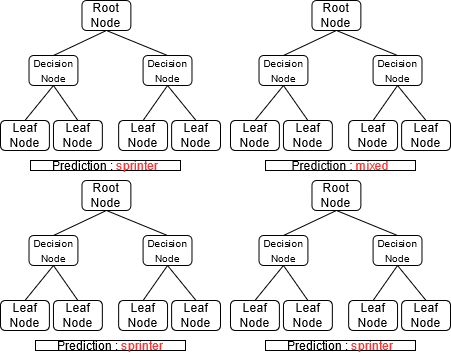

The diagram above was exported from draw.io. Its source (the exported page's mxGraphModel, read from the mxfile embedded in the PNG):
<mxGraphModel dx="774" dy="591" grid="1" gridSize="10" guides="1" tooltips="1" connect="1" arrows="1" fold="1" page="1" pageScale="1" pageWidth="850" pageHeight="1100" math="0" shadow="0">
  <root>
    <mxCell id="0" />
    <mxCell id="1" parent="0" />
    <mxCell id="UJCpA8xU2slXyceTXkgK-20" value="" style="group" vertex="1" connectable="0" parent="1">
      <mxGeometry x="70" y="80" width="220" height="150" as="geometry" />
    </mxCell>
    <mxCell id="UJCpA8xU2slXyceTXkgK-1" value="&lt;font style=&quot;font-size: 12px&quot;&gt;Root Node&lt;br&gt;&lt;/font&gt;" style="rounded=1;whiteSpace=wrap;html=1;fontSize=12;snapToPoint=0;shadow=0;" vertex="1" parent="UJCpA8xU2slXyceTXkgK-20">
      <mxGeometry x="81.48148148148148" width="48.88888888888889" height="30" as="geometry" />
    </mxCell>
    <mxCell id="UJCpA8xU2slXyceTXkgK-2" value="" style="endArrow=none;html=1;rounded=0;entryX=0.5;entryY=1;entryDx=0;entryDy=0;exitX=0.5;exitY=0;exitDx=0;exitDy=0;fontSize=12;snapToPoint=0;shadow=0;" edge="1" parent="UJCpA8xU2slXyceTXkgK-20" source="UJCpA8xU2slXyceTXkgK-4" target="UJCpA8xU2slXyceTXkgK-1">
      <mxGeometry width="50" height="50" relative="1" as="geometry">
        <mxPoint x="44.81481481481482" y="70" as="sourcePoint" />
        <mxPoint x="77.4074074074074" y="35" as="targetPoint" />
      </mxGeometry>
    </mxCell>
    <mxCell id="UJCpA8xU2slXyceTXkgK-3" value="" style="endArrow=none;html=1;rounded=0;exitX=0.5;exitY=0;exitDx=0;exitDy=0;entryX=0.5;entryY=1;entryDx=0;entryDy=0;fontSize=12;snapToPoint=0;shadow=0;" edge="1" parent="UJCpA8xU2slXyceTXkgK-20" source="UJCpA8xU2slXyceTXkgK-5" target="UJCpA8xU2slXyceTXkgK-1">
      <mxGeometry width="50" height="50" relative="1" as="geometry">
        <mxPoint x="150.74074074074073" y="65" as="sourcePoint" />
        <mxPoint x="138.51851851851853" y="44.99999999999999" as="targetPoint" />
      </mxGeometry>
    </mxCell>
    <mxCell id="UJCpA8xU2slXyceTXkgK-4" value="&lt;font size=&quot;1&quot;&gt;Decision Node&lt;br&gt;&lt;/font&gt;" style="rounded=1;whiteSpace=wrap;html=1;fontSize=12;snapToPoint=0;shadow=0;" vertex="1" parent="UJCpA8xU2slXyceTXkgK-20">
      <mxGeometry x="28.51851851851852" y="55" width="48.88888888888889" height="30" as="geometry" />
    </mxCell>
    <mxCell id="UJCpA8xU2slXyceTXkgK-5" value="&lt;font size=&quot;1&quot;&gt;Decision Node&lt;br&gt;&lt;/font&gt;" style="rounded=1;whiteSpace=wrap;html=1;fontSize=12;snapToPoint=0;shadow=0;" vertex="1" parent="UJCpA8xU2slXyceTXkgK-20">
      <mxGeometry x="142.59259259259258" y="55" width="48.88888888888889" height="30" as="geometry" />
    </mxCell>
    <mxCell id="UJCpA8xU2slXyceTXkgK-6" value="" style="endArrow=none;html=1;rounded=0;entryX=0.5;entryY=1;entryDx=0;entryDy=0;exitX=0.5;exitY=0;exitDx=0;exitDy=0;fontSize=12;snapToPoint=0;shadow=0;" edge="1" parent="UJCpA8xU2slXyceTXkgK-20" source="UJCpA8xU2slXyceTXkgK-8" target="UJCpA8xU2slXyceTXkgK-4">
      <mxGeometry width="50" height="50" relative="1" as="geometry">
        <mxPoint x="12.222222222222223" y="120" as="sourcePoint" />
        <mxPoint x="44.81481481481482" y="84.99999999999999" as="targetPoint" />
      </mxGeometry>
    </mxCell>
    <mxCell id="UJCpA8xU2slXyceTXkgK-7" value="" style="endArrow=none;html=1;rounded=0;entryX=0.5;entryY=1;entryDx=0;entryDy=0;exitX=0.5;exitY=0;exitDx=0;exitDy=0;fontSize=12;snapToPoint=0;shadow=0;" edge="1" parent="UJCpA8xU2slXyceTXkgK-20" source="UJCpA8xU2slXyceTXkgK-9" target="UJCpA8xU2slXyceTXkgK-4">
      <mxGeometry width="50" height="50" relative="1" as="geometry">
        <mxPoint x="73.33333333333334" y="120" as="sourcePoint" />
        <mxPoint x="44.81481481481482" y="84.99999999999999" as="targetPoint" />
      </mxGeometry>
    </mxCell>
    <mxCell id="UJCpA8xU2slXyceTXkgK-8" value="Leaf Node" style="rounded=1;whiteSpace=wrap;html=1;fontSize=12;snapToPoint=0;shadow=0;" vertex="1" parent="UJCpA8xU2slXyceTXkgK-20">
      <mxGeometry y="120" width="48.88888888888889" height="30" as="geometry" />
    </mxCell>
    <mxCell id="UJCpA8xU2slXyceTXkgK-9" value="Leaf Node" style="rounded=1;whiteSpace=wrap;html=1;fontSize=12;snapToPoint=0;shadow=0;" vertex="1" parent="UJCpA8xU2slXyceTXkgK-20">
      <mxGeometry x="52.96296296296296" y="120" width="48.88888888888889" height="30" as="geometry" />
    </mxCell>
    <mxCell id="UJCpA8xU2slXyceTXkgK-10" value="" style="endArrow=none;html=1;rounded=0;entryX=0.5;entryY=1;entryDx=0;entryDy=0;exitX=0.5;exitY=0;exitDx=0;exitDy=0;fontSize=12;snapToPoint=0;shadow=0;" edge="1" parent="UJCpA8xU2slXyceTXkgK-20" source="UJCpA8xU2slXyceTXkgK-12" target="UJCpA8xU2slXyceTXkgK-5">
      <mxGeometry width="50" height="50" relative="1" as="geometry">
        <mxPoint x="134.44444444444446" y="120" as="sourcePoint" />
        <mxPoint x="158.8888888888889" y="89.99999999999999" as="targetPoint" />
      </mxGeometry>
    </mxCell>
    <mxCell id="UJCpA8xU2slXyceTXkgK-11" value="" style="endArrow=none;html=1;rounded=0;entryX=0.5;entryY=1;entryDx=0;entryDy=0;exitX=0.5;exitY=0;exitDx=0;exitDy=0;fontSize=12;snapToPoint=0;shadow=0;" edge="1" parent="UJCpA8xU2slXyceTXkgK-20" source="UJCpA8xU2slXyceTXkgK-13" target="UJCpA8xU2slXyceTXkgK-5">
      <mxGeometry width="50" height="50" relative="1" as="geometry">
        <mxPoint x="195.55555555555557" y="120" as="sourcePoint" />
        <mxPoint x="171.11111111111111" y="89.99999999999999" as="targetPoint" />
      </mxGeometry>
    </mxCell>
    <mxCell id="UJCpA8xU2slXyceTXkgK-12" value="Leaf Node" style="rounded=1;whiteSpace=wrap;html=1;fontSize=12;snapToPoint=0;shadow=0;" vertex="1" parent="UJCpA8xU2slXyceTXkgK-20">
      <mxGeometry x="118.14814814814815" y="120" width="48.88888888888889" height="30" as="geometry" />
    </mxCell>
    <mxCell id="UJCpA8xU2slXyceTXkgK-13" value="Leaf Node" style="rounded=1;whiteSpace=wrap;html=1;fontSize=12;snapToPoint=0;shadow=0;" vertex="1" parent="UJCpA8xU2slXyceTXkgK-20">
      <mxGeometry x="171.11111111111111" y="120" width="48.88888888888889" height="30" as="geometry" />
    </mxCell>
    <mxCell id="UJCpA8xU2slXyceTXkgK-78" value="" style="group" vertex="1" connectable="0" parent="1">
      <mxGeometry x="300" y="80" width="220" height="150" as="geometry" />
    </mxCell>
    <mxCell id="UJCpA8xU2slXyceTXkgK-79" value="&lt;font style=&quot;font-size: 12px&quot;&gt;Root Node&lt;br&gt;&lt;/font&gt;" style="rounded=1;whiteSpace=wrap;html=1;fontSize=12;snapToPoint=0;shadow=0;" vertex="1" parent="UJCpA8xU2slXyceTXkgK-78">
      <mxGeometry x="81.48148148148148" width="48.88888888888889" height="30" as="geometry" />
    </mxCell>
    <mxCell id="UJCpA8xU2slXyceTXkgK-80" value="" style="endArrow=none;html=1;rounded=0;entryX=0.5;entryY=1;entryDx=0;entryDy=0;exitX=0.5;exitY=0;exitDx=0;exitDy=0;fontSize=12;snapToPoint=0;shadow=0;" edge="1" parent="UJCpA8xU2slXyceTXkgK-78" source="UJCpA8xU2slXyceTXkgK-82" target="UJCpA8xU2slXyceTXkgK-79">
      <mxGeometry width="50" height="50" relative="1" as="geometry">
        <mxPoint x="44.81481481481482" y="70" as="sourcePoint" />
        <mxPoint x="77.4074074074074" y="35" as="targetPoint" />
      </mxGeometry>
    </mxCell>
    <mxCell id="UJCpA8xU2slXyceTXkgK-81" value="" style="endArrow=none;html=1;rounded=0;exitX=0.5;exitY=0;exitDx=0;exitDy=0;entryX=0.5;entryY=1;entryDx=0;entryDy=0;fontSize=12;snapToPoint=0;shadow=0;" edge="1" parent="UJCpA8xU2slXyceTXkgK-78" source="UJCpA8xU2slXyceTXkgK-83" target="UJCpA8xU2slXyceTXkgK-79">
      <mxGeometry width="50" height="50" relative="1" as="geometry">
        <mxPoint x="150.74074074074073" y="65" as="sourcePoint" />
        <mxPoint x="138.51851851851853" y="44.99999999999999" as="targetPoint" />
      </mxGeometry>
    </mxCell>
    <mxCell id="UJCpA8xU2slXyceTXkgK-82" value="&lt;font size=&quot;1&quot;&gt;Decision Node&lt;br&gt;&lt;/font&gt;" style="rounded=1;whiteSpace=wrap;html=1;fontSize=12;snapToPoint=0;shadow=0;" vertex="1" parent="UJCpA8xU2slXyceTXkgK-78">
      <mxGeometry x="28.51851851851852" y="55" width="48.88888888888889" height="30" as="geometry" />
    </mxCell>
    <mxCell id="UJCpA8xU2slXyceTXkgK-83" value="&lt;font size=&quot;1&quot;&gt;Decision Node&lt;br&gt;&lt;/font&gt;" style="rounded=1;whiteSpace=wrap;html=1;fontSize=12;snapToPoint=0;shadow=0;" vertex="1" parent="UJCpA8xU2slXyceTXkgK-78">
      <mxGeometry x="142.59259259259258" y="55" width="48.88888888888889" height="30" as="geometry" />
    </mxCell>
    <mxCell id="UJCpA8xU2slXyceTXkgK-84" value="" style="endArrow=none;html=1;rounded=0;entryX=0.5;entryY=1;entryDx=0;entryDy=0;exitX=0.5;exitY=0;exitDx=0;exitDy=0;fontSize=12;snapToPoint=0;shadow=0;" edge="1" parent="UJCpA8xU2slXyceTXkgK-78" source="UJCpA8xU2slXyceTXkgK-86" target="UJCpA8xU2slXyceTXkgK-82">
      <mxGeometry width="50" height="50" relative="1" as="geometry">
        <mxPoint x="12.222222222222223" y="120" as="sourcePoint" />
        <mxPoint x="44.81481481481482" y="84.99999999999999" as="targetPoint" />
      </mxGeometry>
    </mxCell>
    <mxCell id="UJCpA8xU2slXyceTXkgK-85" value="" style="endArrow=none;html=1;rounded=0;entryX=0.5;entryY=1;entryDx=0;entryDy=0;exitX=0.5;exitY=0;exitDx=0;exitDy=0;fontSize=12;snapToPoint=0;shadow=0;" edge="1" parent="UJCpA8xU2slXyceTXkgK-78" source="UJCpA8xU2slXyceTXkgK-87" target="UJCpA8xU2slXyceTXkgK-82">
      <mxGeometry width="50" height="50" relative="1" as="geometry">
        <mxPoint x="73.33333333333334" y="120" as="sourcePoint" />
        <mxPoint x="44.81481481481482" y="84.99999999999999" as="targetPoint" />
      </mxGeometry>
    </mxCell>
    <mxCell id="UJCpA8xU2slXyceTXkgK-86" value="Leaf Node" style="rounded=1;whiteSpace=wrap;html=1;fontSize=12;snapToPoint=0;shadow=0;" vertex="1" parent="UJCpA8xU2slXyceTXkgK-78">
      <mxGeometry y="120" width="48.88888888888889" height="30" as="geometry" />
    </mxCell>
    <mxCell id="UJCpA8xU2slXyceTXkgK-87" value="Leaf Node" style="rounded=1;whiteSpace=wrap;html=1;fontSize=12;snapToPoint=0;shadow=0;" vertex="1" parent="UJCpA8xU2slXyceTXkgK-78">
      <mxGeometry x="52.96296296296296" y="120" width="48.88888888888889" height="30" as="geometry" />
    </mxCell>
    <mxCell id="UJCpA8xU2slXyceTXkgK-88" value="" style="endArrow=none;html=1;rounded=0;entryX=0.5;entryY=1;entryDx=0;entryDy=0;exitX=0.5;exitY=0;exitDx=0;exitDy=0;fontSize=12;snapToPoint=0;shadow=0;" edge="1" parent="UJCpA8xU2slXyceTXkgK-78" source="UJCpA8xU2slXyceTXkgK-90" target="UJCpA8xU2slXyceTXkgK-83">
      <mxGeometry width="50" height="50" relative="1" as="geometry">
        <mxPoint x="134.44444444444446" y="120" as="sourcePoint" />
        <mxPoint x="158.8888888888889" y="89.99999999999999" as="targetPoint" />
      </mxGeometry>
    </mxCell>
    <mxCell id="UJCpA8xU2slXyceTXkgK-89" value="" style="endArrow=none;html=1;rounded=0;entryX=0.5;entryY=1;entryDx=0;entryDy=0;exitX=0.5;exitY=0;exitDx=0;exitDy=0;fontSize=12;snapToPoint=0;shadow=0;" edge="1" parent="UJCpA8xU2slXyceTXkgK-78" source="UJCpA8xU2slXyceTXkgK-91" target="UJCpA8xU2slXyceTXkgK-83">
      <mxGeometry width="50" height="50" relative="1" as="geometry">
        <mxPoint x="195.55555555555557" y="120" as="sourcePoint" />
        <mxPoint x="171.11111111111111" y="89.99999999999999" as="targetPoint" />
      </mxGeometry>
    </mxCell>
    <mxCell id="UJCpA8xU2slXyceTXkgK-90" value="Leaf Node" style="rounded=1;whiteSpace=wrap;html=1;fontSize=12;snapToPoint=0;shadow=0;" vertex="1" parent="UJCpA8xU2slXyceTXkgK-78">
      <mxGeometry x="118.14814814814815" y="120" width="48.88888888888889" height="30" as="geometry" />
    </mxCell>
    <mxCell id="UJCpA8xU2slXyceTXkgK-91" value="Leaf Node" style="rounded=1;whiteSpace=wrap;html=1;fontSize=12;snapToPoint=0;shadow=0;" vertex="1" parent="UJCpA8xU2slXyceTXkgK-78">
      <mxGeometry x="171.11111111111111" y="120" width="48.88888888888889" height="30" as="geometry" />
    </mxCell>
    <mxCell id="UJCpA8xU2slXyceTXkgK-93" value="" style="group" vertex="1" connectable="0" parent="1">
      <mxGeometry x="70" y="260" width="220" height="150" as="geometry" />
    </mxCell>
    <mxCell id="UJCpA8xU2slXyceTXkgK-94" value="&lt;font style=&quot;font-size: 12px&quot;&gt;Root Node&lt;br&gt;&lt;/font&gt;" style="rounded=1;whiteSpace=wrap;html=1;fontSize=12;snapToPoint=0;shadow=0;" vertex="1" parent="UJCpA8xU2slXyceTXkgK-93">
      <mxGeometry x="81.48148148148148" width="48.88888888888889" height="30" as="geometry" />
    </mxCell>
    <mxCell id="UJCpA8xU2slXyceTXkgK-95" value="" style="endArrow=none;html=1;rounded=0;entryX=0.5;entryY=1;entryDx=0;entryDy=0;exitX=0.5;exitY=0;exitDx=0;exitDy=0;fontSize=12;snapToPoint=0;shadow=0;" edge="1" parent="UJCpA8xU2slXyceTXkgK-93" source="UJCpA8xU2slXyceTXkgK-97" target="UJCpA8xU2slXyceTXkgK-94">
      <mxGeometry width="50" height="50" relative="1" as="geometry">
        <mxPoint x="44.81481481481482" y="70" as="sourcePoint" />
        <mxPoint x="77.4074074074074" y="35" as="targetPoint" />
      </mxGeometry>
    </mxCell>
    <mxCell id="UJCpA8xU2slXyceTXkgK-96" value="" style="endArrow=none;html=1;rounded=0;exitX=0.5;exitY=0;exitDx=0;exitDy=0;entryX=0.5;entryY=1;entryDx=0;entryDy=0;fontSize=12;snapToPoint=0;shadow=0;" edge="1" parent="UJCpA8xU2slXyceTXkgK-93" source="UJCpA8xU2slXyceTXkgK-98" target="UJCpA8xU2slXyceTXkgK-94">
      <mxGeometry width="50" height="50" relative="1" as="geometry">
        <mxPoint x="150.74074074074073" y="65" as="sourcePoint" />
        <mxPoint x="138.51851851851853" y="44.99999999999999" as="targetPoint" />
      </mxGeometry>
    </mxCell>
    <mxCell id="UJCpA8xU2slXyceTXkgK-97" value="&lt;font size=&quot;1&quot;&gt;Decision Node&lt;br&gt;&lt;/font&gt;" style="rounded=1;whiteSpace=wrap;html=1;fontSize=12;snapToPoint=0;shadow=0;" vertex="1" parent="UJCpA8xU2slXyceTXkgK-93">
      <mxGeometry x="28.51851851851852" y="55" width="48.88888888888889" height="30" as="geometry" />
    </mxCell>
    <mxCell id="UJCpA8xU2slXyceTXkgK-98" value="&lt;font size=&quot;1&quot;&gt;Decision Node&lt;br&gt;&lt;/font&gt;" style="rounded=1;whiteSpace=wrap;html=1;fontSize=12;snapToPoint=0;shadow=0;" vertex="1" parent="UJCpA8xU2slXyceTXkgK-93">
      <mxGeometry x="142.59259259259258" y="55" width="48.88888888888889" height="30" as="geometry" />
    </mxCell>
    <mxCell id="UJCpA8xU2slXyceTXkgK-99" value="" style="endArrow=none;html=1;rounded=0;entryX=0.5;entryY=1;entryDx=0;entryDy=0;exitX=0.5;exitY=0;exitDx=0;exitDy=0;fontSize=12;snapToPoint=0;shadow=0;" edge="1" parent="UJCpA8xU2slXyceTXkgK-93" source="UJCpA8xU2slXyceTXkgK-101" target="UJCpA8xU2slXyceTXkgK-97">
      <mxGeometry width="50" height="50" relative="1" as="geometry">
        <mxPoint x="12.222222222222223" y="120" as="sourcePoint" />
        <mxPoint x="44.81481481481482" y="84.99999999999999" as="targetPoint" />
      </mxGeometry>
    </mxCell>
    <mxCell id="UJCpA8xU2slXyceTXkgK-100" value="" style="endArrow=none;html=1;rounded=0;entryX=0.5;entryY=1;entryDx=0;entryDy=0;exitX=0.5;exitY=0;exitDx=0;exitDy=0;fontSize=12;snapToPoint=0;shadow=0;" edge="1" parent="UJCpA8xU2slXyceTXkgK-93" source="UJCpA8xU2slXyceTXkgK-102" target="UJCpA8xU2slXyceTXkgK-97">
      <mxGeometry width="50" height="50" relative="1" as="geometry">
        <mxPoint x="73.33333333333334" y="120" as="sourcePoint" />
        <mxPoint x="44.81481481481482" y="84.99999999999999" as="targetPoint" />
      </mxGeometry>
    </mxCell>
    <mxCell id="UJCpA8xU2slXyceTXkgK-101" value="Leaf Node" style="rounded=1;whiteSpace=wrap;html=1;fontSize=12;snapToPoint=0;shadow=0;" vertex="1" parent="UJCpA8xU2slXyceTXkgK-93">
      <mxGeometry y="120" width="48.88888888888889" height="30" as="geometry" />
    </mxCell>
    <mxCell id="UJCpA8xU2slXyceTXkgK-102" value="Leaf Node" style="rounded=1;whiteSpace=wrap;html=1;fontSize=12;snapToPoint=0;shadow=0;" vertex="1" parent="UJCpA8xU2slXyceTXkgK-93">
      <mxGeometry x="52.96296296296296" y="120" width="48.88888888888889" height="30" as="geometry" />
    </mxCell>
    <mxCell id="UJCpA8xU2slXyceTXkgK-103" value="" style="endArrow=none;html=1;rounded=0;entryX=0.5;entryY=1;entryDx=0;entryDy=0;exitX=0.5;exitY=0;exitDx=0;exitDy=0;fontSize=12;snapToPoint=0;shadow=0;" edge="1" parent="UJCpA8xU2slXyceTXkgK-93" source="UJCpA8xU2slXyceTXkgK-105" target="UJCpA8xU2slXyceTXkgK-98">
      <mxGeometry width="50" height="50" relative="1" as="geometry">
        <mxPoint x="134.44444444444446" y="120" as="sourcePoint" />
        <mxPoint x="158.8888888888889" y="89.99999999999999" as="targetPoint" />
      </mxGeometry>
    </mxCell>
    <mxCell id="UJCpA8xU2slXyceTXkgK-104" value="" style="endArrow=none;html=1;rounded=0;entryX=0.5;entryY=1;entryDx=0;entryDy=0;exitX=0.5;exitY=0;exitDx=0;exitDy=0;fontSize=12;snapToPoint=0;shadow=0;" edge="1" parent="UJCpA8xU2slXyceTXkgK-93" source="UJCpA8xU2slXyceTXkgK-106" target="UJCpA8xU2slXyceTXkgK-98">
      <mxGeometry width="50" height="50" relative="1" as="geometry">
        <mxPoint x="195.55555555555557" y="120" as="sourcePoint" />
        <mxPoint x="171.11111111111111" y="89.99999999999999" as="targetPoint" />
      </mxGeometry>
    </mxCell>
    <mxCell id="UJCpA8xU2slXyceTXkgK-105" value="Leaf Node" style="rounded=1;whiteSpace=wrap;html=1;fontSize=12;snapToPoint=0;shadow=0;" vertex="1" parent="UJCpA8xU2slXyceTXkgK-93">
      <mxGeometry x="118.14814814814815" y="120" width="48.88888888888889" height="30" as="geometry" />
    </mxCell>
    <mxCell id="UJCpA8xU2slXyceTXkgK-106" value="Leaf Node" style="rounded=1;whiteSpace=wrap;html=1;fontSize=12;snapToPoint=0;shadow=0;" vertex="1" parent="UJCpA8xU2slXyceTXkgK-93">
      <mxGeometry x="171.11111111111111" y="120" width="48.88888888888889" height="30" as="geometry" />
    </mxCell>
    <mxCell id="UJCpA8xU2slXyceTXkgK-107" value="" style="group" vertex="1" connectable="0" parent="1">
      <mxGeometry x="300" y="260" width="220" height="150" as="geometry" />
    </mxCell>
    <mxCell id="UJCpA8xU2slXyceTXkgK-108" value="&lt;font style=&quot;font-size: 12px&quot;&gt;Root Node&lt;br&gt;&lt;/font&gt;" style="rounded=1;whiteSpace=wrap;html=1;fontSize=12;snapToPoint=0;shadow=0;" vertex="1" parent="UJCpA8xU2slXyceTXkgK-107">
      <mxGeometry x="81.48148148148148" width="48.88888888888889" height="30" as="geometry" />
    </mxCell>
    <mxCell id="UJCpA8xU2slXyceTXkgK-109" value="" style="endArrow=none;html=1;rounded=0;entryX=0.5;entryY=1;entryDx=0;entryDy=0;exitX=0.5;exitY=0;exitDx=0;exitDy=0;fontSize=12;snapToPoint=0;shadow=0;" edge="1" parent="UJCpA8xU2slXyceTXkgK-107" source="UJCpA8xU2slXyceTXkgK-111" target="UJCpA8xU2slXyceTXkgK-108">
      <mxGeometry width="50" height="50" relative="1" as="geometry">
        <mxPoint x="44.81481481481482" y="70" as="sourcePoint" />
        <mxPoint x="77.4074074074074" y="35" as="targetPoint" />
      </mxGeometry>
    </mxCell>
    <mxCell id="UJCpA8xU2slXyceTXkgK-110" value="" style="endArrow=none;html=1;rounded=0;exitX=0.5;exitY=0;exitDx=0;exitDy=0;entryX=0.5;entryY=1;entryDx=0;entryDy=0;fontSize=12;snapToPoint=0;shadow=0;" edge="1" parent="UJCpA8xU2slXyceTXkgK-107" source="UJCpA8xU2slXyceTXkgK-112" target="UJCpA8xU2slXyceTXkgK-108">
      <mxGeometry width="50" height="50" relative="1" as="geometry">
        <mxPoint x="150.74074074074073" y="65" as="sourcePoint" />
        <mxPoint x="138.51851851851853" y="44.99999999999999" as="targetPoint" />
      </mxGeometry>
    </mxCell>
    <mxCell id="UJCpA8xU2slXyceTXkgK-111" value="&lt;font size=&quot;1&quot;&gt;Decision Node&lt;br&gt;&lt;/font&gt;" style="rounded=1;whiteSpace=wrap;html=1;fontSize=12;snapToPoint=0;shadow=0;" vertex="1" parent="UJCpA8xU2slXyceTXkgK-107">
      <mxGeometry x="28.51851851851852" y="55" width="48.88888888888889" height="30" as="geometry" />
    </mxCell>
    <mxCell id="UJCpA8xU2slXyceTXkgK-112" value="&lt;font size=&quot;1&quot;&gt;Decision Node&lt;br&gt;&lt;/font&gt;" style="rounded=1;whiteSpace=wrap;html=1;fontSize=12;snapToPoint=0;shadow=0;" vertex="1" parent="UJCpA8xU2slXyceTXkgK-107">
      <mxGeometry x="142.59259259259258" y="55" width="48.88888888888889" height="30" as="geometry" />
    </mxCell>
    <mxCell id="UJCpA8xU2slXyceTXkgK-113" value="" style="endArrow=none;html=1;rounded=0;entryX=0.5;entryY=1;entryDx=0;entryDy=0;exitX=0.5;exitY=0;exitDx=0;exitDy=0;fontSize=12;snapToPoint=0;shadow=0;" edge="1" parent="UJCpA8xU2slXyceTXkgK-107" source="UJCpA8xU2slXyceTXkgK-115" target="UJCpA8xU2slXyceTXkgK-111">
      <mxGeometry width="50" height="50" relative="1" as="geometry">
        <mxPoint x="12.222222222222223" y="120" as="sourcePoint" />
        <mxPoint x="44.81481481481482" y="84.99999999999999" as="targetPoint" />
      </mxGeometry>
    </mxCell>
    <mxCell id="UJCpA8xU2slXyceTXkgK-114" value="" style="endArrow=none;html=1;rounded=0;entryX=0.5;entryY=1;entryDx=0;entryDy=0;exitX=0.5;exitY=0;exitDx=0;exitDy=0;fontSize=12;snapToPoint=0;shadow=0;" edge="1" parent="UJCpA8xU2slXyceTXkgK-107" source="UJCpA8xU2slXyceTXkgK-116" target="UJCpA8xU2slXyceTXkgK-111">
      <mxGeometry width="50" height="50" relative="1" as="geometry">
        <mxPoint x="73.33333333333334" y="120" as="sourcePoint" />
        <mxPoint x="44.81481481481482" y="84.99999999999999" as="targetPoint" />
      </mxGeometry>
    </mxCell>
    <mxCell id="UJCpA8xU2slXyceTXkgK-115" value="Leaf Node" style="rounded=1;whiteSpace=wrap;html=1;fontSize=12;snapToPoint=0;shadow=0;" vertex="1" parent="UJCpA8xU2slXyceTXkgK-107">
      <mxGeometry y="120" width="48.88888888888889" height="30" as="geometry" />
    </mxCell>
    <mxCell id="UJCpA8xU2slXyceTXkgK-116" value="Leaf Node" style="rounded=1;whiteSpace=wrap;html=1;fontSize=12;snapToPoint=0;shadow=0;" vertex="1" parent="UJCpA8xU2slXyceTXkgK-107">
      <mxGeometry x="52.96296296296296" y="120" width="48.88888888888889" height="30" as="geometry" />
    </mxCell>
    <mxCell id="UJCpA8xU2slXyceTXkgK-117" value="" style="endArrow=none;html=1;rounded=0;entryX=0.5;entryY=1;entryDx=0;entryDy=0;exitX=0.5;exitY=0;exitDx=0;exitDy=0;fontSize=12;snapToPoint=0;shadow=0;" edge="1" parent="UJCpA8xU2slXyceTXkgK-107" source="UJCpA8xU2slXyceTXkgK-119" target="UJCpA8xU2slXyceTXkgK-112">
      <mxGeometry width="50" height="50" relative="1" as="geometry">
        <mxPoint x="134.44444444444446" y="120" as="sourcePoint" />
        <mxPoint x="158.8888888888889" y="89.99999999999999" as="targetPoint" />
      </mxGeometry>
    </mxCell>
    <mxCell id="UJCpA8xU2slXyceTXkgK-118" value="" style="endArrow=none;html=1;rounded=0;entryX=0.5;entryY=1;entryDx=0;entryDy=0;exitX=0.5;exitY=0;exitDx=0;exitDy=0;fontSize=12;snapToPoint=0;shadow=0;" edge="1" parent="UJCpA8xU2slXyceTXkgK-107" source="UJCpA8xU2slXyceTXkgK-120" target="UJCpA8xU2slXyceTXkgK-112">
      <mxGeometry width="50" height="50" relative="1" as="geometry">
        <mxPoint x="195.55555555555557" y="120" as="sourcePoint" />
        <mxPoint x="171.11111111111111" y="89.99999999999999" as="targetPoint" />
      </mxGeometry>
    </mxCell>
    <mxCell id="UJCpA8xU2slXyceTXkgK-119" value="Leaf Node" style="rounded=1;whiteSpace=wrap;html=1;fontSize=12;snapToPoint=0;shadow=0;" vertex="1" parent="UJCpA8xU2slXyceTXkgK-107">
      <mxGeometry x="118.14814814814815" y="120" width="48.88888888888889" height="30" as="geometry" />
    </mxCell>
    <mxCell id="UJCpA8xU2slXyceTXkgK-120" value="Leaf Node" style="rounded=1;whiteSpace=wrap;html=1;fontSize=12;snapToPoint=0;shadow=0;" vertex="1" parent="UJCpA8xU2slXyceTXkgK-107">
      <mxGeometry x="171.11111111111111" y="120" width="48.88888888888889" height="30" as="geometry" />
    </mxCell>
    <mxCell id="UJCpA8xU2slXyceTXkgK-121" value="Prediction : &lt;font color=&quot;#FF3333&quot;&gt;sprinter&lt;/font&gt;" style="rounded=0;whiteSpace=wrap;html=1;shadow=0;fontSize=12;" vertex="1" parent="1">
      <mxGeometry x="100" y="240" width="150" height="10" as="geometry" />
    </mxCell>
    <mxCell id="UJCpA8xU2slXyceTXkgK-122" value="Prediction : &lt;font color=&quot;#FF3333&quot;&gt;mixed&lt;/font&gt;" style="rounded=0;whiteSpace=wrap;html=1;shadow=0;fontSize=12;" vertex="1" parent="1">
      <mxGeometry x="335" y="240" width="150" height="10" as="geometry" />
    </mxCell>
    <mxCell id="UJCpA8xU2slXyceTXkgK-123" value="Prediction : &lt;font color=&quot;#FF3333&quot;&gt;sprinter&lt;/font&gt;" style="rounded=0;whiteSpace=wrap;html=1;shadow=0;fontSize=12;" vertex="1" parent="1">
      <mxGeometry x="105" y="420" width="150" height="10" as="geometry" />
    </mxCell>
    <mxCell id="UJCpA8xU2slXyceTXkgK-124" value="Prediction : &lt;font color=&quot;#FF3333&quot;&gt;sprinter&lt;/font&gt;" style="rounded=0;whiteSpace=wrap;html=1;shadow=0;fontSize=12;" vertex="1" parent="1">
      <mxGeometry x="335" y="420" width="150" height="10" as="geometry" />
    </mxCell>
  </root>
</mxGraphModel>